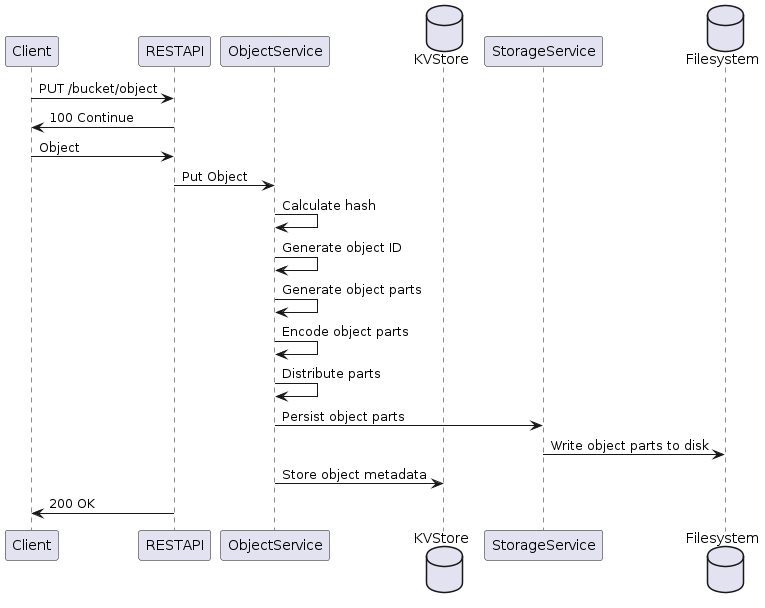

The diagram above was rendered by PlantUML. Its source (embedded in the PNG):
@startuml
participant Client
participant RESTAPI
participant ObjectService
database KVStore
participant StorageService
database Filesystem

Client -> RESTAPI: PUT /bucket/object
RESTAPI -> Client: 100 Continue
Client -> RESTAPI: Object 
RESTAPI -> ObjectService: Put Object
ObjectService -> ObjectService: Calculate hash
ObjectService -> ObjectService: Generate object ID
ObjectService -> ObjectService: Generate object parts
ObjectService -> ObjectService: Encode object parts
ObjectService -> ObjectService: Distribute parts
ObjectService -> StorageService: Persist object parts
StorageService -> Filesystem: Write object parts to disk
ObjectService -> KVStore: Store object metadata
RESTAPI -> Client: 200 OK
@enduml